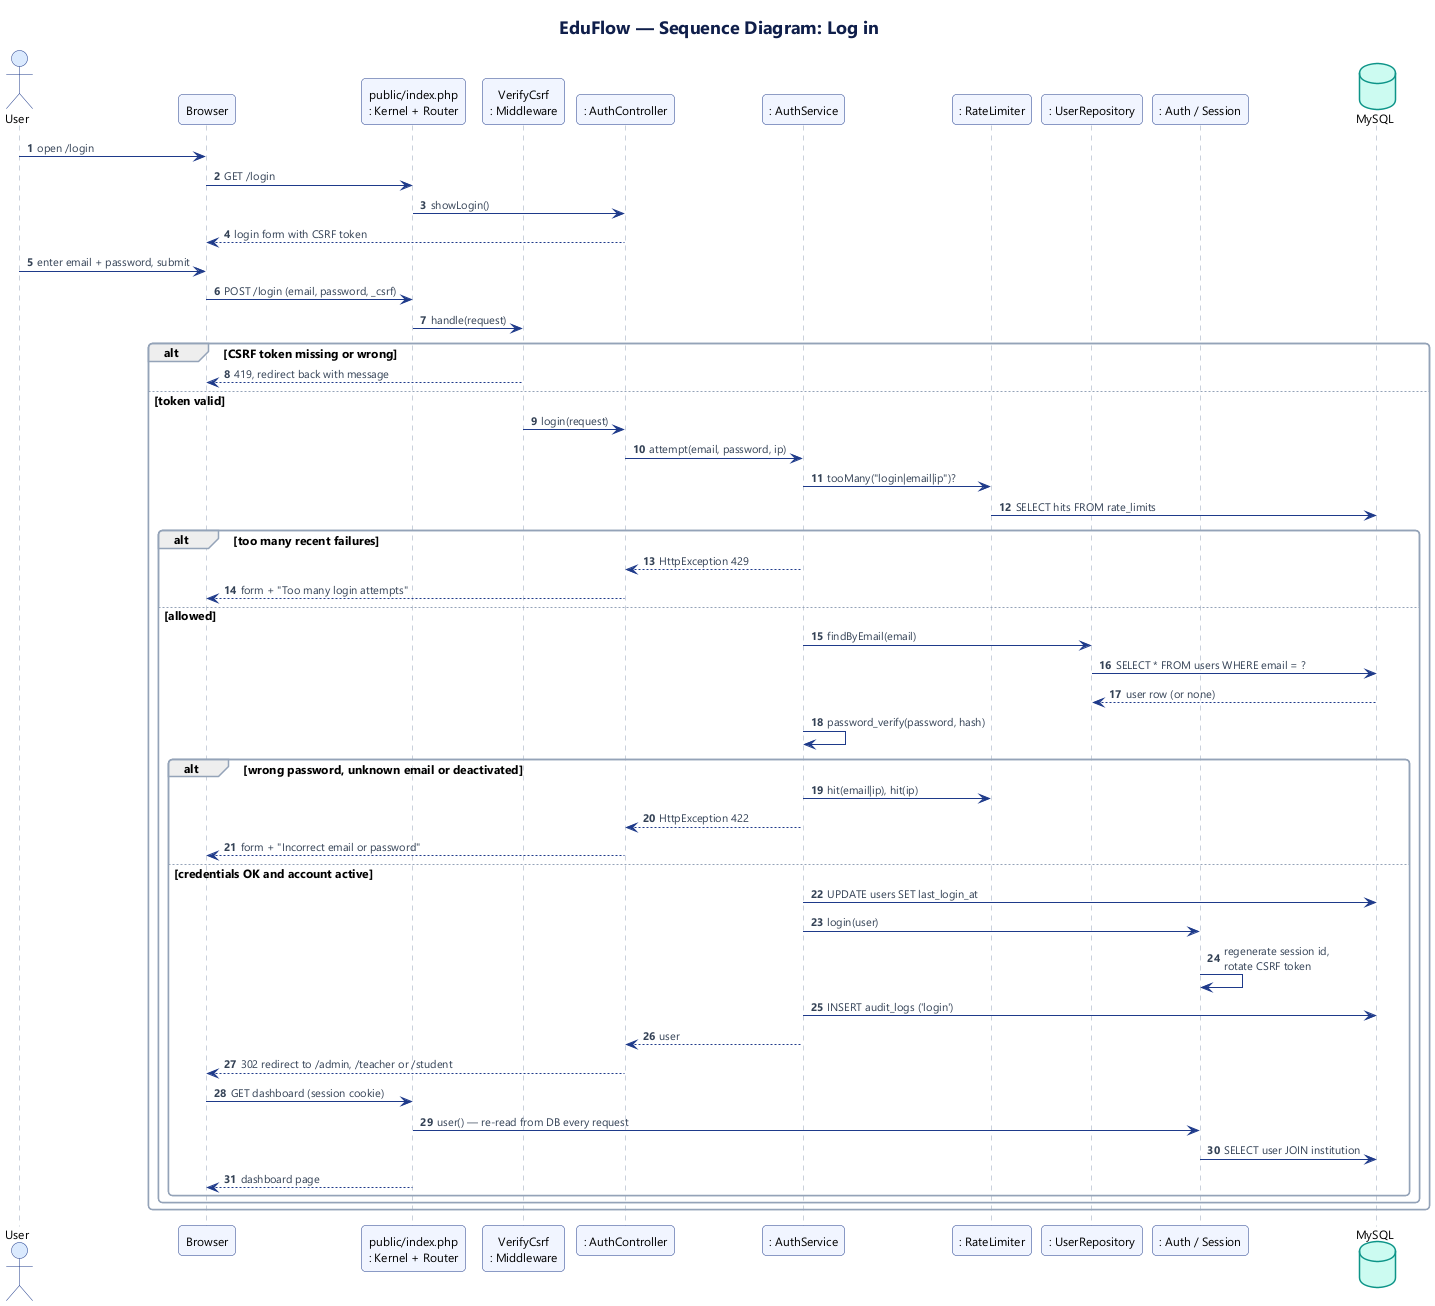

The diagram above was rendered by PlantUML. Its source (embedded in the PNG):
@startuml 3a-sequence-login
!include _style.iuml
title EduFlow — Sequence Diagram: Log in
autonumber

actor User
participant "Browser" as B
participant "public/index.php\n: Kernel + Router" as K
participant "VerifyCsrf\n: Middleware" as CSRF
participant ": AuthController" as AC
participant ": AuthService" as AS
participant ": RateLimiter" as RL
participant ": UserRepository" as UR
participant ": Auth / Session" as AU
database "MySQL" as DB

User -> B : open /login
B -> K : GET /login
K -> AC : showLogin()
AC --> B : login form with CSRF token
User -> B : enter email + password, submit
B -> K : POST /login (email, password, _csrf)
K -> CSRF : handle(request)
alt CSRF token missing or wrong
  CSRF --> B : 419, redirect back with message
else token valid
  CSRF -> AC : login(request)
  AC -> AS : attempt(email, password, ip)
  AS -> RL : tooMany("login|email|ip")?
  RL -> DB : SELECT hits FROM rate_limits
  alt too many recent failures
    AS --> AC : HttpException 429
    AC --> B : form + "Too many login attempts"
  else allowed
    AS -> UR : findByEmail(email)
    UR -> DB : SELECT * FROM users WHERE email = ?
    DB --> UR : user row (or none)
    AS -> AS : password_verify(password, hash)
    alt wrong password, unknown email or deactivated
      AS -> RL : hit(email|ip), hit(ip)
      AS --> AC : HttpException 422
      AC --> B : form + "Incorrect email or password"
    else credentials OK and account active
      AS -> DB : UPDATE users SET last_login_at
      AS -> AU : login(user)
      AU -> AU : regenerate session id,\nrotate CSRF token
      AS -> DB : INSERT audit_logs ('login')
      AS --> AC : user
      AC --> B : 302 redirect to /admin, /teacher or /student
      B -> K : GET dashboard (session cookie)
      K -> AU : user() — re-read from DB every request
      AU -> DB : SELECT user JOIN institution
      K --> B : dashboard page
    end
  end
end
@enduml